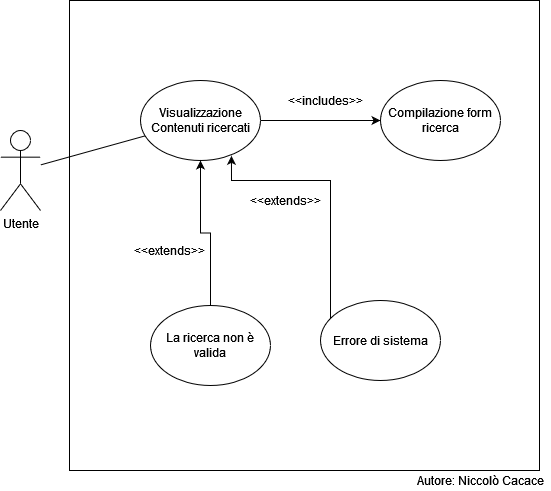

The diagram above was exported from draw.io. Its source (the exported page's mxGraphModel, read from the mxfile embedded in the PNG):
<mxGraphModel dx="1278" dy="564" grid="1" gridSize="10" guides="1" tooltips="1" connect="1" arrows="1" fold="1" page="1" pageScale="1" pageWidth="827" pageHeight="1169" math="0" shadow="0">
  <root>
    <mxCell id="WIyWlLk6GJQsqaUBKTNV-0" />
    <mxCell id="WIyWlLk6GJQsqaUBKTNV-1" parent="WIyWlLk6GJQsqaUBKTNV-0" />
    <mxCell id="Jlw5kEJTgyvi0HfGAWuH-0" value="" style="whiteSpace=wrap;html=1;aspect=fixed;" parent="WIyWlLk6GJQsqaUBKTNV-1" vertex="1">
      <mxGeometry x="179" y="200" width="470" height="470" as="geometry" />
    </mxCell>
    <mxCell id="3iNjdxz6NmIYlLGLPsqI-0" value="Utente" style="shape=umlActor;verticalLabelPosition=bottom;verticalAlign=top;html=1;outlineConnect=0;" parent="WIyWlLk6GJQsqaUBKTNV-1" vertex="1">
      <mxGeometry x="110" y="330" width="40" height="80" as="geometry" />
    </mxCell>
    <mxCell id="3iNjdxz6NmIYlLGLPsqI-7" value="" style="edgeStyle=orthogonalEdgeStyle;rounded=0;orthogonalLoop=1;jettySize=auto;html=1;startArrow=none;" parent="WIyWlLk6GJQsqaUBKTNV-1" target="3iNjdxz6NmIYlLGLPsqI-3" edge="1">
      <mxGeometry relative="1" as="geometry">
        <mxPoint x="470" y="320" as="sourcePoint" />
      </mxGeometry>
    </mxCell>
    <mxCell id="3iNjdxz6NmIYlLGLPsqI-2" value="Visualizzazione Contenuti ricercati" style="ellipse;whiteSpace=wrap;html=1;" parent="WIyWlLk6GJQsqaUBKTNV-1" vertex="1">
      <mxGeometry x="250" y="280" width="120" height="80" as="geometry" />
    </mxCell>
    <mxCell id="3iNjdxz6NmIYlLGLPsqI-3" value="Compilazione form ricerca" style="ellipse;whiteSpace=wrap;html=1;" parent="WIyWlLk6GJQsqaUBKTNV-1" vertex="1">
      <mxGeometry x="490" y="280" width="120" height="80" as="geometry" />
    </mxCell>
    <mxCell id="3iNjdxz6NmIYlLGLPsqI-13" value="" style="edgeStyle=orthogonalEdgeStyle;rounded=0;orthogonalLoop=1;jettySize=auto;html=1;" parent="WIyWlLk6GJQsqaUBKTNV-1" source="3iNjdxz6NmIYlLGLPsqI-9" target="3iNjdxz6NmIYlLGLPsqI-2" edge="1">
      <mxGeometry relative="1" as="geometry" />
    </mxCell>
    <mxCell id="3iNjdxz6NmIYlLGLPsqI-9" value="La ricerca non è valida" style="ellipse;whiteSpace=wrap;html=1;" parent="WIyWlLk6GJQsqaUBKTNV-1" vertex="1">
      <mxGeometry x="260" y="505" width="120" height="80" as="geometry" />
    </mxCell>
    <mxCell id="Jlw5kEJTgyvi0HfGAWuH-1" style="edgeStyle=orthogonalEdgeStyle;rounded=0;orthogonalLoop=1;jettySize=auto;html=1;entryX=0.758;entryY=0.942;entryDx=0;entryDy=0;entryPerimeter=0;" parent="WIyWlLk6GJQsqaUBKTNV-1" source="3iNjdxz6NmIYlLGLPsqI-11" target="3iNjdxz6NmIYlLGLPsqI-2" edge="1">
      <mxGeometry relative="1" as="geometry">
        <Array as="points">
          <mxPoint x="440" y="380" />
          <mxPoint x="341" y="380" />
        </Array>
      </mxGeometry>
    </mxCell>
    <mxCell id="3iNjdxz6NmIYlLGLPsqI-11" value="Errore di sistema" style="ellipse;whiteSpace=wrap;html=1;" parent="WIyWlLk6GJQsqaUBKTNV-1" vertex="1">
      <mxGeometry x="430" y="500" width="120" height="80" as="geometry" />
    </mxCell>
    <mxCell id="3iNjdxz6NmIYlLGLPsqI-14" value="" style="edgeStyle=orthogonalEdgeStyle;rounded=0;orthogonalLoop=1;jettySize=auto;html=1;endArrow=none;" parent="WIyWlLk6GJQsqaUBKTNV-1" source="3iNjdxz6NmIYlLGLPsqI-2" edge="1">
      <mxGeometry relative="1" as="geometry">
        <mxPoint x="370" y="320" as="sourcePoint" />
        <mxPoint x="480" y="320" as="targetPoint" />
      </mxGeometry>
    </mxCell>
    <mxCell id="3iNjdxz6NmIYlLGLPsqI-15" value="&amp;lt;&amp;lt;includes&amp;gt;&amp;gt;" style="text;html=1;resizable=0;autosize=1;align=center;verticalAlign=middle;points=[];fillColor=none;strokeColor=none;rounded=0;" parent="WIyWlLk6GJQsqaUBKTNV-1" vertex="1">
      <mxGeometry x="390" y="290" width="90" height="20" as="geometry" />
    </mxCell>
    <mxCell id="3iNjdxz6NmIYlLGLPsqI-16" value="&amp;lt;&amp;lt;extends&amp;gt;&amp;gt;" style="text;html=1;resizable=0;autosize=1;align=center;verticalAlign=middle;points=[];fillColor=none;strokeColor=none;rounded=0;" parent="WIyWlLk6GJQsqaUBKTNV-1" vertex="1">
      <mxGeometry x="350" y="390" width="90" height="20" as="geometry" />
    </mxCell>
    <mxCell id="3iNjdxz6NmIYlLGLPsqI-17" value="&amp;lt;&amp;lt;extends&amp;gt;&amp;gt;" style="text;html=1;resizable=0;autosize=1;align=center;verticalAlign=middle;points=[];fillColor=none;strokeColor=none;rounded=0;" parent="WIyWlLk6GJQsqaUBKTNV-1" vertex="1">
      <mxGeometry x="234" y="440" width="90" height="20" as="geometry" />
    </mxCell>
    <mxCell id="3iNjdxz6NmIYlLGLPsqI-19" value="" style="endArrow=none;html=1;rounded=0;" parent="WIyWlLk6GJQsqaUBKTNV-1" source="3iNjdxz6NmIYlLGLPsqI-0" target="3iNjdxz6NmIYlLGLPsqI-2" edge="1">
      <mxGeometry width="50" height="50" relative="1" as="geometry">
        <mxPoint x="160" y="360" as="sourcePoint" />
        <mxPoint x="210" y="310" as="targetPoint" />
      </mxGeometry>
    </mxCell>
    <mxCell id="KrMlpcxNu-dQhXvTgQpg-0" value="Autore: Niccolò Cacace" style="text;html=1;align=center;verticalAlign=middle;resizable=0;points=[];autosize=1;strokeColor=none;fillColor=none;" vertex="1" parent="WIyWlLk6GJQsqaUBKTNV-1">
      <mxGeometry x="520" y="670" width="140" height="20" as="geometry" />
    </mxCell>
  </root>
</mxGraphModel>